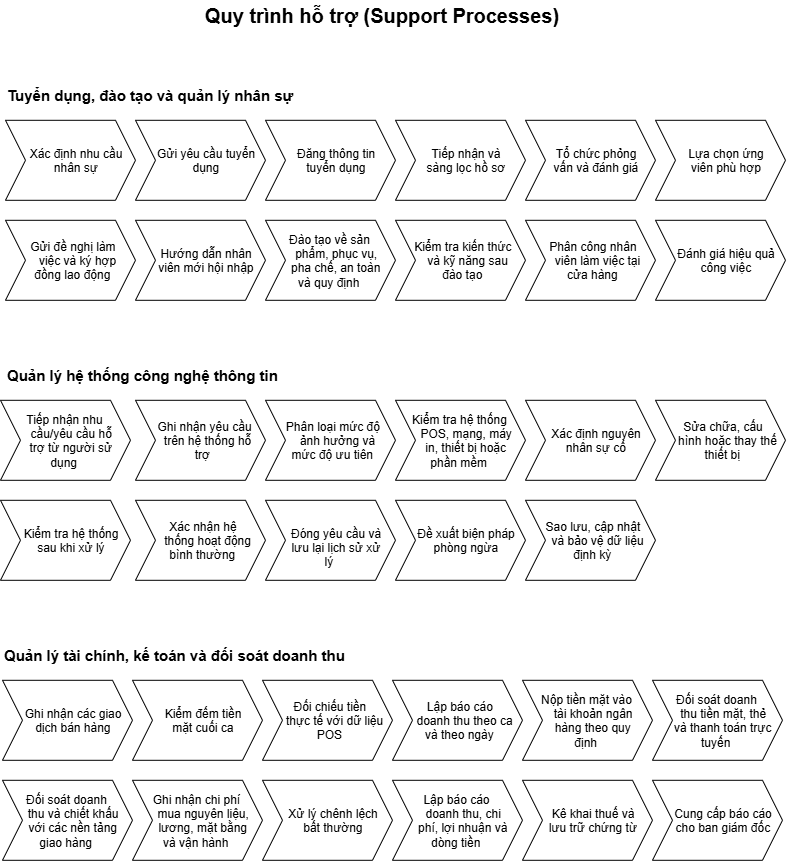

The diagram above was exported from draw.io. Its source (the exported page's mxGraphModel, read from the mxfile embedded in the PNG):
<mxGraphModel dx="1290" dy="752" grid="1" gridSize="10" guides="1" tooltips="1" connect="1" arrows="1" fold="1" page="1" pageScale="1" pageWidth="850" pageHeight="1100" math="0" shadow="0">
  <root>
    <mxCell id="0" />
    <mxCell id="1" parent="0" />
    <mxCell id="NTpVtAI3a54ZBo0kUg9P-1" parent="1" style="shape=step;perimeter=stepPerimeter;whiteSpace=wrap;html=1;shapeInside=1;fixedSize=1;" value="Xác định nhu cầu nhân sự" vertex="1">
      <mxGeometry height="80" width="130" x="38" y="140" as="geometry" />
    </mxCell>
    <mxCell id="NTpVtAI3a54ZBo0kUg9P-2" parent="1" style="text;html=1;whiteSpace=wrap;strokeColor=none;fillColor=none;align=left;verticalAlign=middle;rounded=0;fontSize=15;" value="&lt;b&gt;&lt;font&gt;Tuyển dụng, đào tạo và quản lý nhân sự&lt;/font&gt;&lt;/b&gt;" vertex="1">
      <mxGeometry height="30" width="390" x="38" y="100" as="geometry" />
    </mxCell>
    <mxCell id="NTpVtAI3a54ZBo0kUg9P-3" parent="1" style="shape=step;perimeter=stepPerimeter;whiteSpace=wrap;html=1;shapeInside=1;fixedSize=1;" value="Gửi yêu cầu tuyển dụng" vertex="1">
      <mxGeometry height="80" width="130" x="168" y="140" as="geometry" />
    </mxCell>
    <mxCell id="NTpVtAI3a54ZBo0kUg9P-4" parent="1" style="shape=step;perimeter=stepPerimeter;whiteSpace=wrap;html=1;shapeInside=1;fixedSize=1;" value="Đăng thông tin tuyển dụng" vertex="1">
      <mxGeometry height="80" width="130" x="298" y="140" as="geometry" />
    </mxCell>
    <mxCell id="NTpVtAI3a54ZBo0kUg9P-5" parent="1" style="shape=step;perimeter=stepPerimeter;whiteSpace=wrap;html=1;shapeInside=1;fixedSize=1;" value="Tiếp nhận và sàng lọc hồ sơ" vertex="1">
      <mxGeometry height="80" width="130" x="428" y="140" as="geometry" />
    </mxCell>
    <mxCell id="NTpVtAI3a54ZBo0kUg9P-6" parent="1" style="shape=step;perimeter=stepPerimeter;whiteSpace=wrap;html=1;shapeInside=1;fixedSize=1;" value="Tổ chức phỏng vấn và đánh giá" vertex="1">
      <mxGeometry height="80" width="130" x="558" y="140" as="geometry" />
    </mxCell>
    <mxCell id="NTpVtAI3a54ZBo0kUg9P-7" parent="1" style="shape=step;perimeter=stepPerimeter;whiteSpace=wrap;html=1;shapeInside=1;fixedSize=1;" value="Lựa chọn ứng viên phù hợp" vertex="1">
      <mxGeometry height="80" width="130" x="688" y="140" as="geometry" />
    </mxCell>
    <mxCell id="NTpVtAI3a54ZBo0kUg9P-8" parent="1" style="shape=step;perimeter=stepPerimeter;whiteSpace=wrap;html=1;shapeInside=1;fixedSize=1;" value="Gửi đề nghị làm việc và ký hợp đồng lao động" vertex="1">
      <mxGeometry height="80" width="130" x="38" y="240" as="geometry" />
    </mxCell>
    <mxCell id="NTpVtAI3a54ZBo0kUg9P-9" parent="1" style="shape=step;perimeter=stepPerimeter;whiteSpace=wrap;html=1;shapeInside=1;fixedSize=1;" value="Hướng dẫn nhân viên mới hội nhập" vertex="1">
      <mxGeometry height="80" width="130" x="168" y="240" as="geometry" />
    </mxCell>
    <mxCell id="NTpVtAI3a54ZBo0kUg9P-10" parent="1" style="shape=step;perimeter=stepPerimeter;whiteSpace=wrap;html=1;shapeInside=1;fixedSize=1;" value="Đào tạo về sản phẩm, phục vụ, pha chế, an toàn và quy định" vertex="1">
      <mxGeometry height="80" width="130" x="298" y="240" as="geometry" />
    </mxCell>
    <mxCell id="NTpVtAI3a54ZBo0kUg9P-11" parent="1" style="shape=step;perimeter=stepPerimeter;whiteSpace=wrap;html=1;shapeInside=1;fixedSize=1;" value="Kiểm tra kiến thức và kỹ năng sau đào tạo" vertex="1">
      <mxGeometry height="80" width="130" x="428" y="240" as="geometry" />
    </mxCell>
    <mxCell id="NTpVtAI3a54ZBo0kUg9P-12" parent="1" style="shape=step;perimeter=stepPerimeter;whiteSpace=wrap;html=1;shapeInside=1;fixedSize=1;" value="Phân công nhân viên làm việc tại cửa hàng" vertex="1">
      <mxGeometry height="80" width="130" x="558" y="240" as="geometry" />
    </mxCell>
    <mxCell id="NTpVtAI3a54ZBo0kUg9P-13" parent="1" style="shape=step;perimeter=stepPerimeter;whiteSpace=wrap;html=1;shapeInside=1;fixedSize=1;" value="Đánh giá hiệu quả công việc" vertex="1">
      <mxGeometry height="80" width="130" x="688" y="240" as="geometry" />
    </mxCell>
    <mxCell id="NTpVtAI3a54ZBo0kUg9P-14" parent="1" style="shape=step;perimeter=stepPerimeter;whiteSpace=wrap;html=1;shapeInside=1;fixedSize=1;" value="Tiếp nhận nhu cầu/yêu cầu hỗ trợ từ người sử dụng" vertex="1">
      <mxGeometry height="80" width="130" x="33" y="420" as="geometry" />
    </mxCell>
    <mxCell id="NTpVtAI3a54ZBo0kUg9P-15" parent="1" style="text;html=1;whiteSpace=wrap;strokeColor=none;fillColor=none;align=left;verticalAlign=middle;rounded=0;fontSize=15;" value="&lt;b&gt;Quản lý hệ thống công nghệ thông tin&lt;/b&gt;" vertex="1">
      <mxGeometry height="30" width="390" x="38" y="380" as="geometry" />
    </mxCell>
    <mxCell id="NTpVtAI3a54ZBo0kUg9P-16" parent="1" style="shape=step;perimeter=stepPerimeter;whiteSpace=wrap;html=1;shapeInside=1;fixedSize=1;" value="&amp;nbsp;Ghi nhận yêu cầu trên hệ thống hỗ trợ" vertex="1">
      <mxGeometry height="80" width="130" x="168" y="420" as="geometry" />
    </mxCell>
    <mxCell id="NTpVtAI3a54ZBo0kUg9P-17" parent="1" style="shape=step;perimeter=stepPerimeter;whiteSpace=wrap;html=1;shapeInside=1;fixedSize=1;" value="Phân loại mức độ ảnh hưởng và mức độ ưu tiên" vertex="1">
      <mxGeometry height="80" width="130" x="298" y="420" as="geometry" />
    </mxCell>
    <mxCell id="NTpVtAI3a54ZBo0kUg9P-18" parent="1" style="shape=step;perimeter=stepPerimeter;whiteSpace=wrap;html=1;shapeInside=1;fixedSize=1;" value="Kiểm tra hệ thống POS, mạng, máy in, thiết bị hoặc phần mềm" vertex="1">
      <mxGeometry height="80" width="130" x="428" y="420" as="geometry" />
    </mxCell>
    <mxCell id="NTpVtAI3a54ZBo0kUg9P-19" parent="1" style="shape=step;perimeter=stepPerimeter;whiteSpace=wrap;html=1;shapeInside=1;fixedSize=1;" value="Xác định nguyên nhân sự cố" vertex="1">
      <mxGeometry height="80" width="130" x="558" y="420" as="geometry" />
    </mxCell>
    <mxCell id="NTpVtAI3a54ZBo0kUg9P-20" parent="1" style="shape=step;perimeter=stepPerimeter;whiteSpace=wrap;html=1;shapeInside=1;fixedSize=1;verticalAlign=middle;" value="&lt;div&gt;&lt;br&gt;&lt;br&gt;&lt;/div&gt;&lt;div&gt;&lt;br&gt;&lt;/div&gt;&lt;div&gt;Sửa chữa, cấu hình hoặc thay thế thiết bị&lt;/div&gt;" vertex="1">
      <mxGeometry height="80" width="130" x="688" y="420" as="geometry" />
    </mxCell>
    <mxCell id="NTpVtAI3a54ZBo0kUg9P-21" parent="1" style="shape=step;perimeter=stepPerimeter;whiteSpace=wrap;html=1;shapeInside=1;fixedSize=1;" value="Kiểm tra hệ thống sau khi xử lý" vertex="1">
      <mxGeometry height="80" width="130" x="33" y="520" as="geometry" />
    </mxCell>
    <mxCell id="NTpVtAI3a54ZBo0kUg9P-22" parent="1" style="shape=step;perimeter=stepPerimeter;whiteSpace=wrap;html=1;shapeInside=1;fixedSize=1;" value="Xác nhận hệ thống hoạt động bình thường" vertex="1">
      <mxGeometry height="80" width="130" x="168" y="520" as="geometry" />
    </mxCell>
    <mxCell id="NTpVtAI3a54ZBo0kUg9P-23" parent="1" style="shape=step;perimeter=stepPerimeter;whiteSpace=wrap;html=1;shapeInside=1;fixedSize=1;" value="Đóng yêu cầu và lưu lại lịch sử xử lý" vertex="1">
      <mxGeometry height="80" width="130" x="298" y="520" as="geometry" />
    </mxCell>
    <mxCell id="NTpVtAI3a54ZBo0kUg9P-24" parent="1" style="shape=step;perimeter=stepPerimeter;whiteSpace=wrap;html=1;shapeInside=1;fixedSize=1;" value="Đề xuất biện pháp phòng ngừa" vertex="1">
      <mxGeometry height="80" width="130" x="428" y="520" as="geometry" />
    </mxCell>
    <mxCell id="NTpVtAI3a54ZBo0kUg9P-25" parent="1" style="shape=step;perimeter=stepPerimeter;whiteSpace=wrap;html=1;shapeInside=1;fixedSize=1;" value="Sao lưu, cập nhật và bảo vệ dữ liệu định kỳ" vertex="1">
      <mxGeometry height="80" width="130" x="558" y="520" as="geometry" />
    </mxCell>
    <mxCell id="NTpVtAI3a54ZBo0kUg9P-28" parent="1" style="shape=step;perimeter=stepPerimeter;whiteSpace=wrap;html=1;shapeInside=1;fixedSize=1;" value="Ghi nhận các giao dịch bán hàng" vertex="1">
      <mxGeometry height="80" width="130" x="35" y="700" as="geometry" />
    </mxCell>
    <mxCell id="NTpVtAI3a54ZBo0kUg9P-29" parent="1" style="text;html=1;whiteSpace=wrap;strokeColor=none;fillColor=none;align=left;verticalAlign=middle;rounded=0;fontSize=15;" value="&lt;b&gt;Quản lý tài chính, kế toán và đối soát doanh thu&lt;/b&gt;" vertex="1">
      <mxGeometry height="30" width="390" x="35" y="660" as="geometry" />
    </mxCell>
    <mxCell id="NTpVtAI3a54ZBo0kUg9P-30" parent="1" style="shape=step;perimeter=stepPerimeter;whiteSpace=wrap;html=1;shapeInside=1;fixedSize=1;" value="Kiểm đếm tiền mặt cuối ca" vertex="1">
      <mxGeometry height="80" width="130" x="165" y="700" as="geometry" />
    </mxCell>
    <mxCell id="NTpVtAI3a54ZBo0kUg9P-31" parent="1" style="shape=step;perimeter=stepPerimeter;whiteSpace=wrap;html=1;shapeInside=1;fixedSize=1;" value="Đối chiếu tiền thực tế với dữ liệu POS" vertex="1">
      <mxGeometry height="80" width="130" x="295" y="700" as="geometry" />
    </mxCell>
    <mxCell id="NTpVtAI3a54ZBo0kUg9P-32" parent="1" style="shape=step;perimeter=stepPerimeter;whiteSpace=wrap;html=1;shapeInside=1;fixedSize=1;" value="Lập báo cáo doanh thu theo ca và theo ngày" vertex="1">
      <mxGeometry height="80" width="130" x="425" y="700" as="geometry" />
    </mxCell>
    <mxCell id="NTpVtAI3a54ZBo0kUg9P-33" parent="1" style="shape=step;perimeter=stepPerimeter;whiteSpace=wrap;html=1;shapeInside=1;fixedSize=1;" value="Nộp tiền mặt vào tài khoản ngân hàng theo quy định" vertex="1">
      <mxGeometry height="80" width="130" x="555" y="700" as="geometry" />
    </mxCell>
    <mxCell id="NTpVtAI3a54ZBo0kUg9P-34" parent="1" style="shape=step;perimeter=stepPerimeter;whiteSpace=wrap;html=1;shapeInside=1;fixedSize=1;" value="Đối soát doanh thu tiền mặt, thẻ và thanh toán trực tuyến" vertex="1">
      <mxGeometry height="80" width="130" x="685" y="700" as="geometry" />
    </mxCell>
    <mxCell id="NTpVtAI3a54ZBo0kUg9P-35" parent="1" style="shape=step;perimeter=stepPerimeter;whiteSpace=wrap;html=1;shapeInside=1;fixedSize=1;" value="Đối soát doanh thu và chiết khấu với các nền tảng giao hàng" vertex="1">
      <mxGeometry height="80" width="130" x="35" y="800" as="geometry" />
    </mxCell>
    <mxCell id="NTpVtAI3a54ZBo0kUg9P-36" parent="1" style="shape=step;perimeter=stepPerimeter;whiteSpace=wrap;html=1;shapeInside=1;fixedSize=1;" value="Ghi nhận chi phí mua nguyên liệu, lương, mặt bằng và vận hành" vertex="1">
      <mxGeometry height="80" width="130" x="165" y="800" as="geometry" />
    </mxCell>
    <mxCell id="NTpVtAI3a54ZBo0kUg9P-37" parent="1" style="shape=step;perimeter=stepPerimeter;whiteSpace=wrap;html=1;shapeInside=1;fixedSize=1;" value="Xử lý chênh lệch bất thường" vertex="1">
      <mxGeometry height="80" width="130" x="295" y="800" as="geometry" />
    </mxCell>
    <mxCell id="NTpVtAI3a54ZBo0kUg9P-38" parent="1" style="shape=step;perimeter=stepPerimeter;whiteSpace=wrap;html=1;shapeInside=1;fixedSize=1;" value="Lập báo cáo doanh thu, chi phí, lợi nhuận và dòng tiền" vertex="1">
      <mxGeometry height="80" width="130" x="425" y="800" as="geometry" />
    </mxCell>
    <mxCell id="NTpVtAI3a54ZBo0kUg9P-39" parent="1" style="shape=step;perimeter=stepPerimeter;whiteSpace=wrap;html=1;shapeInside=1;fixedSize=1;" value="Kê khai thuế và lưu trữ chứng từ" vertex="1">
      <mxGeometry height="80" width="130" x="555" y="800" as="geometry" />
    </mxCell>
    <mxCell id="NTpVtAI3a54ZBo0kUg9P-40" parent="1" style="shape=step;perimeter=stepPerimeter;whiteSpace=wrap;html=1;shapeInside=1;fixedSize=1;" value="Cung cấp báo cáo cho ban giám đốc" vertex="1">
      <mxGeometry height="80" width="130" x="685" y="800" as="geometry" />
    </mxCell>
    <mxCell id="NTpVtAI3a54ZBo0kUg9P-41" parent="1" style="text;html=1;whiteSpace=wrap;strokeColor=none;fillColor=none;align=center;verticalAlign=middle;rounded=0;" value="&lt;font style=&quot;font-size: 20px;&quot;&gt;&lt;b style=&quot;&quot;&gt;Quy trình hỗ trợ (Support Processes)&lt;/b&gt;&lt;/font&gt;" vertex="1">
      <mxGeometry height="30" width="370" x="230" y="20" as="geometry" />
    </mxCell>
  </root>
</mxGraphModel>